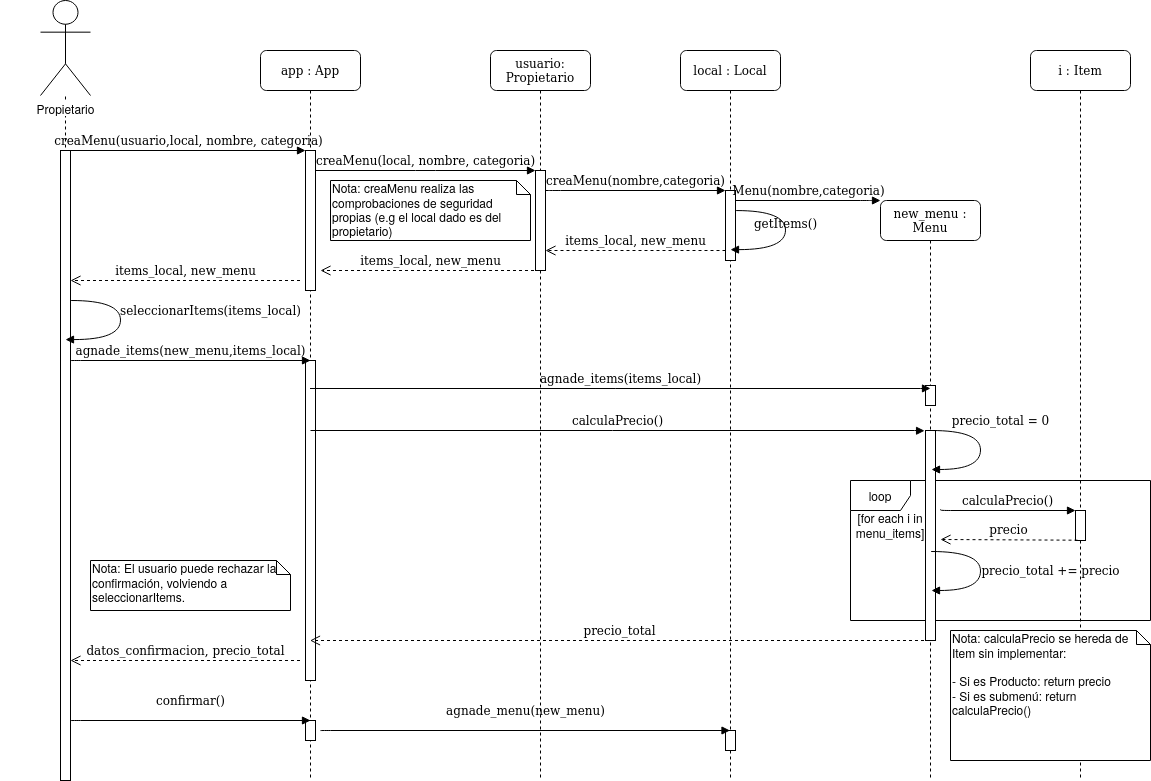

The diagram above was exported from draw.io. Its source (the exported page's mxGraphModel, read from the mxfile embedded in the PNG):
<mxGraphModel dx="2988" dy="902" grid="1" gridSize="10" guides="1" tooltips="1" connect="1" arrows="1" fold="1" page="1" pageScale="1" pageWidth="1100" pageHeight="850" background="#ffffff" math="0" shadow="0">
  <root>
    <mxCell id="0" />
    <mxCell id="1" parent="0" />
    <mxCell id="3ouCMqzqFDQASjQf7a4m-19" value="loop" style="shape=umlFrame;whiteSpace=wrap;html=1;strokeColor=#000000;" parent="1" vertex="1">
      <mxGeometry x="830" y="510" width="300" height="140" as="geometry" />
    </mxCell>
    <mxCell id="7baba1c4bc27f4b0-8" value=":Object" style="shape=umlLifeline;perimeter=lifelinePerimeter;whiteSpace=wrap;html=1;container=1;collapsible=0;recursiveResize=0;outlineConnect=0;rounded=1;shadow=0;comic=0;labelBackgroundColor=none;strokeWidth=1;fontFamily=Verdana;fontSize=12;align=center;size=40;strokeColor=#000000;" parent="1" vertex="1">
      <mxGeometry x="-10" y="80" width="110" height="730" as="geometry" />
    </mxCell>
    <mxCell id="7baba1c4bc27f4b0-2" value="app : App" style="shape=umlLifeline;perimeter=lifelinePerimeter;whiteSpace=wrap;html=1;container=1;collapsible=0;recursiveResize=0;outlineConnect=0;rounded=1;shadow=0;comic=0;labelBackgroundColor=none;strokeWidth=1;fontFamily=Verdana;fontSize=12;align=center;" parent="1" vertex="1">
      <mxGeometry x="240" y="80" width="100" height="730" as="geometry" />
    </mxCell>
    <mxCell id="7baba1c4bc27f4b0-10" value="" style="html=1;points=[];perimeter=orthogonalPerimeter;rounded=0;shadow=0;comic=0;labelBackgroundColor=none;strokeWidth=1;fontFamily=Verdana;fontSize=12;align=center;" parent="7baba1c4bc27f4b0-2" vertex="1">
      <mxGeometry x="45" y="100" width="10" height="140" as="geometry" />
    </mxCell>
    <mxCell id="3ouCMqzqFDQASjQf7a4m-14" value="" style="html=1;points=[];perimeter=orthogonalPerimeter;rounded=0;shadow=0;comic=0;labelBackgroundColor=none;strokeWidth=1;fontFamily=Verdana;fontSize=12;align=center;" parent="7baba1c4bc27f4b0-2" vertex="1">
      <mxGeometry x="45" y="310" width="10" height="320" as="geometry" />
    </mxCell>
    <mxCell id="3ouCMqzqFDQASjQf7a4m-33" value="" style="html=1;points=[];perimeter=orthogonalPerimeter;rounded=0;shadow=0;comic=0;labelBackgroundColor=none;strokeWidth=1;fontFamily=Verdana;fontSize=12;align=center;" parent="7baba1c4bc27f4b0-2" vertex="1">
      <mxGeometry x="45" y="670" width="10" height="20" as="geometry" />
    </mxCell>
    <mxCell id="7baba1c4bc27f4b0-3" value="usuario: Propietario" style="shape=umlLifeline;perimeter=lifelinePerimeter;whiteSpace=wrap;html=1;container=1;collapsible=0;recursiveResize=0;outlineConnect=0;rounded=1;shadow=0;comic=0;labelBackgroundColor=none;strokeWidth=1;fontFamily=Verdana;fontSize=12;align=center;" parent="1" vertex="1">
      <mxGeometry x="470" y="80" width="100" height="730" as="geometry" />
    </mxCell>
    <mxCell id="7baba1c4bc27f4b0-13" value="" style="html=1;points=[];perimeter=orthogonalPerimeter;rounded=0;shadow=0;comic=0;labelBackgroundColor=none;strokeWidth=1;fontFamily=Verdana;fontSize=12;align=center;" parent="7baba1c4bc27f4b0-3" vertex="1">
      <mxGeometry x="45" y="120" width="10" height="100" as="geometry" />
    </mxCell>
    <mxCell id="7baba1c4bc27f4b0-4" value="local : Local" style="shape=umlLifeline;perimeter=lifelinePerimeter;whiteSpace=wrap;html=1;container=1;collapsible=0;recursiveResize=0;outlineConnect=0;rounded=1;shadow=0;comic=0;labelBackgroundColor=none;strokeWidth=1;fontFamily=Verdana;fontSize=12;align=center;" parent="1" vertex="1">
      <mxGeometry x="660" y="80" width="100" height="730" as="geometry" />
    </mxCell>
    <mxCell id="3ouCMqzqFDQASjQf7a4m-37" value="" style="html=1;points=[];perimeter=orthogonalPerimeter;rounded=0;shadow=0;comic=0;labelBackgroundColor=none;strokeWidth=1;fontFamily=Verdana;fontSize=12;align=center;" parent="7baba1c4bc27f4b0-4" vertex="1">
      <mxGeometry x="45" y="680" width="10" height="20" as="geometry" />
    </mxCell>
    <mxCell id="7baba1c4bc27f4b0-5" value="new_menu : Menu" style="shape=umlLifeline;perimeter=lifelinePerimeter;whiteSpace=wrap;html=1;container=1;collapsible=0;recursiveResize=0;outlineConnect=0;rounded=1;shadow=0;comic=0;labelBackgroundColor=none;strokeWidth=1;fontFamily=Verdana;fontSize=12;align=center;" parent="1" vertex="1">
      <mxGeometry x="860" y="230" width="100" height="580" as="geometry" />
    </mxCell>
    <mxCell id="3ouCMqzqFDQASjQf7a4m-8" value="" style="html=1;points=[];perimeter=orthogonalPerimeter;rounded=0;shadow=0;comic=0;labelBackgroundColor=none;strokeWidth=1;fontFamily=Verdana;fontSize=12;align=center;" parent="7baba1c4bc27f4b0-5" vertex="1">
      <mxGeometry x="45" y="185" width="10" height="20" as="geometry" />
    </mxCell>
    <mxCell id="3ouCMqzqFDQASjQf7a4m-17" value="" style="html=1;points=[];perimeter=orthogonalPerimeter;rounded=0;shadow=0;comic=0;labelBackgroundColor=none;strokeWidth=1;fontFamily=Verdana;fontSize=12;align=center;" parent="7baba1c4bc27f4b0-5" vertex="1">
      <mxGeometry x="45" y="230" width="10" height="210" as="geometry" />
    </mxCell>
    <mxCell id="7baba1c4bc27f4b0-6" value="i : Item" style="shape=umlLifeline;perimeter=lifelinePerimeter;whiteSpace=wrap;html=1;container=1;collapsible=0;recursiveResize=0;outlineConnect=0;rounded=1;shadow=0;comic=0;labelBackgroundColor=none;strokeWidth=1;fontFamily=Verdana;fontSize=12;align=center;" parent="1" vertex="1">
      <mxGeometry x="1010" y="80" width="100" height="730" as="geometry" />
    </mxCell>
    <mxCell id="7baba1c4bc27f4b0-16" value="" style="html=1;points=[];perimeter=orthogonalPerimeter;rounded=0;shadow=0;comic=0;labelBackgroundColor=none;strokeWidth=1;fontFamily=Verdana;fontSize=12;align=center;" parent="1" vertex="1">
      <mxGeometry x="705" y="220" width="10" height="70" as="geometry" />
    </mxCell>
    <mxCell id="7baba1c4bc27f4b0-17" value="creaMenu(nombre,categoria)" style="html=1;verticalAlign=bottom;endArrow=block;labelBackgroundColor=none;fontFamily=Verdana;fontSize=12;edgeStyle=elbowEdgeStyle;elbow=vertical;" parent="1" source="7baba1c4bc27f4b0-13" target="7baba1c4bc27f4b0-16" edge="1">
      <mxGeometry relative="1" as="geometry">
        <mxPoint x="580" y="220" as="sourcePoint" />
        <Array as="points">
          <mxPoint x="530" y="220" />
        </Array>
      </mxGeometry>
    </mxCell>
    <mxCell id="7baba1c4bc27f4b0-20" value="Menu(nombre,categoria)" style="html=1;verticalAlign=bottom;endArrow=block;labelBackgroundColor=none;fontFamily=Verdana;fontSize=12;edgeStyle=elbowEdgeStyle;elbow=vertical;" parent="1" source="7baba1c4bc27f4b0-16" edge="1">
      <mxGeometry relative="1" as="geometry">
        <mxPoint x="770" y="230" as="sourcePoint" />
        <mxPoint x="860" y="230" as="targetPoint" />
        <Array as="points">
          <mxPoint x="850" y="230" />
        </Array>
      </mxGeometry>
    </mxCell>
    <mxCell id="7baba1c4bc27f4b0-11" value="creaMenu(usuario,local, nombre, categoria)" style="html=1;verticalAlign=bottom;endArrow=block;entryX=0;entryY=0;labelBackgroundColor=none;fontFamily=Verdana;fontSize=12;edgeStyle=elbowEdgeStyle;elbow=vertical;strokeColor=#000000;" parent="1" source="7baba1c4bc27f4b0-9" target="7baba1c4bc27f4b0-10" edge="1">
      <mxGeometry relative="1" as="geometry">
        <mxPoint x="220" y="190" as="sourcePoint" />
      </mxGeometry>
    </mxCell>
    <mxCell id="7baba1c4bc27f4b0-14" value="creaMenu(local, nombre, categoria)" style="html=1;verticalAlign=bottom;endArrow=block;entryX=0;entryY=0;labelBackgroundColor=none;fontFamily=Verdana;fontSize=12;edgeStyle=elbowEdgeStyle;elbow=vertical;" parent="1" source="7baba1c4bc27f4b0-10" target="7baba1c4bc27f4b0-13" edge="1">
      <mxGeometry relative="1" as="geometry">
        <mxPoint x="370" y="200" as="sourcePoint" />
      </mxGeometry>
    </mxCell>
    <mxCell id="7baba1c4bc27f4b0-9" value="" style="html=1;points=[];perimeter=orthogonalPerimeter;rounded=0;shadow=0;comic=0;labelBackgroundColor=none;strokeWidth=1;fontFamily=Verdana;fontSize=12;align=center;" parent="1" vertex="1">
      <mxGeometry x="40" y="180" width="10" height="630" as="geometry" />
    </mxCell>
    <mxCell id="Ecwa90ZIPtJXdCzioWu--1" value="" style="rounded=0;whiteSpace=wrap;html=1;strokeColor=none;" parent="1" vertex="1">
      <mxGeometry x="-20" y="65" width="130" height="60" as="geometry" />
    </mxCell>
    <mxCell id="Ecwa90ZIPtJXdCzioWu--2" value="Propietario" style="shape=umlActor;verticalLabelPosition=bottom;labelBackgroundColor=#ffffff;verticalAlign=top;html=1;outlineConnect=0;strokeColor=#000000;" parent="1" vertex="1">
      <mxGeometry x="20" y="30" width="50" height="95" as="geometry" />
    </mxCell>
    <mxCell id="3ouCMqzqFDQASjQf7a4m-1" value="getItems()" style="html=1;verticalAlign=bottom;endArrow=block;labelBackgroundColor=none;fontFamily=Verdana;fontSize=12;elbow=vertical;edgeStyle=orthogonalEdgeStyle;curved=1;exitX=1.066;exitY=0.713;exitPerimeter=0;" parent="1" edge="1">
      <mxGeometry relative="1" as="geometry">
        <mxPoint x="715.6600000000003" y="240.05000000000007" as="sourcePoint" />
        <mxPoint x="710" y="279.14" as="targetPoint" />
        <Array as="points">
          <mxPoint x="765" y="240.14" />
          <mxPoint x="765" y="279.14" />
        </Array>
      </mxGeometry>
    </mxCell>
    <mxCell id="3ouCMqzqFDQASjQf7a4m-3" value="items_local, new_menu" style="html=1;verticalAlign=bottom;endArrow=open;dashed=1;endSize=8;exitX=0;exitY=0.95;labelBackgroundColor=none;fontFamily=Verdana;fontSize=12;" parent="1" target="7baba1c4bc27f4b0-13" edge="1">
      <mxGeometry relative="1" as="geometry">
        <mxPoint x="225" y="280" as="targetPoint" />
        <mxPoint x="705" y="280" as="sourcePoint" />
      </mxGeometry>
    </mxCell>
    <mxCell id="3ouCMqzqFDQASjQf7a4m-4" value="items_local, new_menu" style="html=1;verticalAlign=bottom;endArrow=open;dashed=1;endSize=8;labelBackgroundColor=none;fontFamily=Verdana;fontSize=12;" parent="1" source="7baba1c4bc27f4b0-3" edge="1">
      <mxGeometry relative="1" as="geometry">
        <mxPoint x="300" y="300" as="targetPoint" />
        <mxPoint x="470" y="300" as="sourcePoint" />
      </mxGeometry>
    </mxCell>
    <mxCell id="3ouCMqzqFDQASjQf7a4m-5" value="items_local, new_menu" style="html=1;verticalAlign=bottom;endArrow=open;dashed=1;endSize=8;labelBackgroundColor=none;fontFamily=Verdana;fontSize=12;" parent="1" target="7baba1c4bc27f4b0-9" edge="1">
      <mxGeometry relative="1" as="geometry">
        <mxPoint x="60.00000000000023" y="310" as="targetPoint" />
        <mxPoint x="279.50000000000045" y="310" as="sourcePoint" />
      </mxGeometry>
    </mxCell>
    <mxCell id="3ouCMqzqFDQASjQf7a4m-9" value="agnade_items(items_local)" style="html=1;verticalAlign=bottom;endArrow=block;labelBackgroundColor=none;fontFamily=Verdana;fontSize=12;edgeStyle=elbowEdgeStyle;elbow=vertical;strokeColor=#000000;entryX=0.5;entryY=0.324;entryDx=0;entryDy=0;entryPerimeter=0;" parent="1" source="7baba1c4bc27f4b0-2" target="7baba1c4bc27f4b0-5" edge="1">
      <mxGeometry relative="1" as="geometry">
        <mxPoint x="300" y="433" as="sourcePoint" />
        <mxPoint x="900" y="418" as="targetPoint" />
      </mxGeometry>
    </mxCell>
    <mxCell id="3ouCMqzqFDQASjQf7a4m-10" value="seleccionarItems(items_local)" style="html=1;verticalAlign=bottom;endArrow=block;labelBackgroundColor=none;fontFamily=Verdana;fontSize=12;elbow=vertical;edgeStyle=orthogonalEdgeStyle;curved=1;exitX=1.066;exitY=0.713;exitPerimeter=0;" parent="1" edge="1">
      <mxGeometry x="0.2331" y="-92" relative="1" as="geometry">
        <mxPoint x="50.66000000000031" y="330.00000000000006" as="sourcePoint" />
        <mxPoint x="45" y="369.09" as="targetPoint" />
        <Array as="points">
          <mxPoint x="100" y="330.09" />
          <mxPoint x="100" y="369.09" />
        </Array>
        <mxPoint x="90" y="73" as="offset" />
      </mxGeometry>
    </mxCell>
    <mxCell id="3ouCMqzqFDQASjQf7a4m-15" value="agnade_items(new_menu,items_local)" style="html=1;verticalAlign=bottom;endArrow=block;labelBackgroundColor=none;fontFamily=Verdana;fontSize=12;edgeStyle=elbowEdgeStyle;elbow=vertical;strokeColor=#000000;exitX=1.028;exitY=0.073;exitDx=0;exitDy=0;exitPerimeter=0;" parent="1" edge="1">
      <mxGeometry relative="1" as="geometry">
        <mxPoint x="50" y="390.22" as="sourcePoint" />
        <mxPoint x="290" y="390" as="targetPoint" />
      </mxGeometry>
    </mxCell>
    <mxCell id="3ouCMqzqFDQASjQf7a4m-16" value="calculaPrecio()" style="html=1;verticalAlign=bottom;endArrow=block;labelBackgroundColor=none;fontFamily=Verdana;fontSize=12;edgeStyle=elbowEdgeStyle;elbow=vertical;strokeColor=#000000;exitX=1.043;exitY=0.216;exitDx=0;exitDy=0;exitPerimeter=0;" parent="1" edge="1">
      <mxGeometry relative="1" as="geometry">
        <mxPoint x="290.0000000000003" y="459.99999999999994" as="sourcePoint" />
        <mxPoint x="904.0700000000005" y="460.2533333333335" as="targetPoint" />
      </mxGeometry>
    </mxCell>
    <mxCell id="3ouCMqzqFDQASjQf7a4m-20" value="[for each i in menu_items]" style="text;html=1;strokeColor=none;fillColor=none;align=center;verticalAlign=middle;whiteSpace=wrap;rounded=0;" parent="1" vertex="1">
      <mxGeometry x="840" y="545" width="60" height="20" as="geometry" />
    </mxCell>
    <mxCell id="7baba1c4bc27f4b0-28" value="" style="html=1;points=[];perimeter=orthogonalPerimeter;rounded=0;shadow=0;comic=0;labelBackgroundColor=none;strokeWidth=1;fontFamily=Verdana;fontSize=12;align=center;" parent="1" vertex="1">
      <mxGeometry x="1055" y="540" width="10" height="30" as="geometry" />
    </mxCell>
    <mxCell id="3ouCMqzqFDQASjQf7a4m-25" value="calculaPrecio()" style="html=1;verticalAlign=bottom;endArrow=block;labelBackgroundColor=none;fontFamily=Verdana;fontSize=12;edgeStyle=elbowEdgeStyle;elbow=vertical;strokeColor=#000000;" parent="1" target="7baba1c4bc27f4b0-28" edge="1">
      <mxGeometry relative="1" as="geometry">
        <mxPoint x="920" y="539" as="sourcePoint" />
        <mxPoint x="1060" y="539" as="targetPoint" />
      </mxGeometry>
    </mxCell>
    <mxCell id="3ouCMqzqFDQASjQf7a4m-28" value="precio" style="html=1;verticalAlign=bottom;endArrow=open;dashed=1;endSize=8;labelBackgroundColor=none;fontFamily=Verdana;fontSize=12;exitX=0.2;exitY=0.99;exitDx=0;exitDy=0;exitPerimeter=0;" parent="1" source="7baba1c4bc27f4b0-28" edge="1">
      <mxGeometry relative="1" as="geometry">
        <mxPoint x="920" y="569" as="targetPoint" />
        <mxPoint x="1045" y="568.5699999999999" as="sourcePoint" />
      </mxGeometry>
    </mxCell>
    <mxCell id="3ouCMqzqFDQASjQf7a4m-29" value="precio_total = 0" style="html=1;verticalAlign=bottom;endArrow=block;labelBackgroundColor=none;fontFamily=Verdana;fontSize=12;elbow=vertical;edgeStyle=orthogonalEdgeStyle;curved=1;exitX=1.066;exitY=0.713;exitPerimeter=0;" parent="1" edge="1">
      <mxGeometry x="-0.2815" y="-20" relative="1" as="geometry">
        <mxPoint x="910.6600000000003" y="460" as="sourcePoint" />
        <mxPoint x="911" y="499" as="targetPoint" />
        <Array as="points">
          <mxPoint x="960" y="460.09" />
          <mxPoint x="960" y="499.09" />
        </Array>
        <mxPoint x="40" as="offset" />
      </mxGeometry>
    </mxCell>
    <mxCell id="3ouCMqzqFDQASjQf7a4m-30" value="precio_total += precio" style="html=1;verticalAlign=bottom;endArrow=block;labelBackgroundColor=none;fontFamily=Verdana;fontSize=12;elbow=vertical;edgeStyle=orthogonalEdgeStyle;curved=1;exitX=1.066;exitY=0.713;exitPerimeter=0;" parent="1" edge="1">
      <mxGeometry x="0.2864" y="-71" relative="1" as="geometry">
        <mxPoint x="910.6600000000003" y="581" as="sourcePoint" />
        <mxPoint x="911" y="620" as="targetPoint" />
        <Array as="points">
          <mxPoint x="960" y="581.0899999999999" />
          <mxPoint x="960" y="620.0899999999999" />
        </Array>
        <mxPoint x="70" y="61" as="offset" />
      </mxGeometry>
    </mxCell>
    <mxCell id="3ouCMqzqFDQASjQf7a4m-31" value="precio_total" style="html=1;verticalAlign=bottom;endArrow=open;dashed=1;endSize=8;labelBackgroundColor=none;fontFamily=Verdana;fontSize=12;" parent="1" target="7baba1c4bc27f4b0-2" edge="1">
      <mxGeometry relative="1" as="geometry">
        <mxPoint x="690" y="670" as="targetPoint" />
        <mxPoint x="909.4999999999995" y="670" as="sourcePoint" />
      </mxGeometry>
    </mxCell>
    <mxCell id="3ouCMqzqFDQASjQf7a4m-32" value="datos_confirmacion, precio_total" style="html=1;verticalAlign=bottom;endArrow=open;dashed=1;endSize=8;labelBackgroundColor=none;fontFamily=Verdana;fontSize=12;" parent="1" edge="1">
      <mxGeometry relative="1" as="geometry">
        <mxPoint x="50" y="690" as="targetPoint" />
        <mxPoint x="279.50000000000045" y="690" as="sourcePoint" />
      </mxGeometry>
    </mxCell>
    <mxCell id="3ouCMqzqFDQASjQf7a4m-36" value="confirmar()" style="html=1;verticalAlign=bottom;endArrow=block;labelBackgroundColor=none;fontFamily=Verdana;fontSize=12;edgeStyle=elbowEdgeStyle;elbow=vertical;strokeColor=#000000;exitX=1.028;exitY=0.073;exitDx=0;exitDy=0;exitPerimeter=0;" parent="1" edge="1">
      <mxGeometry x="-0.0009" y="10" relative="1" as="geometry">
        <mxPoint x="50.00000000000023" y="750.22" as="sourcePoint" />
        <mxPoint x="290.0000000000002" y="750" as="targetPoint" />
        <mxPoint as="offset" />
      </mxGeometry>
    </mxCell>
    <mxCell id="3ouCMqzqFDQASjQf7a4m-38" value="agnade_menu(new_menu)" style="html=1;verticalAlign=bottom;endArrow=block;labelBackgroundColor=none;fontFamily=Verdana;fontSize=12;edgeStyle=elbowEdgeStyle;elbow=vertical;strokeColor=#000000;exitX=1.028;exitY=0.073;exitDx=0;exitDy=0;exitPerimeter=0;" parent="1" target="7baba1c4bc27f4b0-4" edge="1">
      <mxGeometry x="-0.0009" y="10" relative="1" as="geometry">
        <mxPoint x="300" y="760.22" as="sourcePoint" />
        <mxPoint x="540" y="760" as="targetPoint" />
        <mxPoint as="offset" />
      </mxGeometry>
    </mxCell>
    <mxCell id="t2zg327wQHq4V9AM9gCQ-1" value="&lt;div&gt;Nota: calculaPrecio se hereda de Item sin implementar:&lt;/div&gt;&lt;div&gt;&lt;br&gt;&lt;/div&gt;&lt;div&gt;- Si es Producto: return precio&lt;/div&gt;&lt;div&gt;- Si es submenú: return calculaPrecio()&lt;br&gt;&lt;/div&gt;" style="shape=note;whiteSpace=wrap;html=1;size=14;verticalAlign=top;align=left;spacingTop=-6;" parent="1" vertex="1">
      <mxGeometry x="930" y="660" width="200" height="130" as="geometry" />
    </mxCell>
    <mxCell id="Zce9hKw9SUKyIreCZlJk-1" value="&lt;div&gt;Nota: El usuario puede rechazar la confirmación, volviendo a seleccionarItems.&lt;br&gt;&lt;/div&gt;" style="shape=note;whiteSpace=wrap;html=1;size=14;verticalAlign=top;align=left;spacingTop=-6;" parent="1" vertex="1">
      <mxGeometry x="70" y="590" width="200" height="50" as="geometry" />
    </mxCell>
    <mxCell id="Zce9hKw9SUKyIreCZlJk-2" value="&lt;div&gt;Nota: creaMenu realiza las comprobaciones de seguridad propias (e.g el local dado es del propietario)&lt;br&gt;&lt;/div&gt;" style="shape=note;whiteSpace=wrap;html=1;size=14;verticalAlign=top;align=left;spacingTop=-6;" parent="1" vertex="1">
      <mxGeometry x="310" y="210" width="200" height="60" as="geometry" />
    </mxCell>
  </root>
</mxGraphModel>